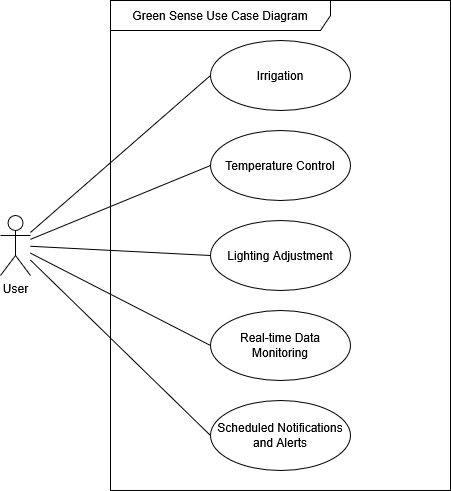

The diagram above was exported from draw.io. Its source (the exported page's mxGraphModel, read from the mxfile embedded in the PNG):
<mxGraphModel dx="954" dy="595" grid="1" gridSize="10" guides="1" tooltips="1" connect="1" arrows="1" fold="1" page="1" pageScale="1" pageWidth="827" pageHeight="1169" math="0" shadow="0">
  <root>
    <mxCell id="0" />
    <mxCell id="1" parent="0" />
    <mxCell id="2" style="rounded=0;orthogonalLoop=1;jettySize=auto;html=1;entryX=0;entryY=0.5;entryDx=0;entryDy=0;endArrow=none;startFill=0;" edge="1" source="7" target="10" parent="1">
      <mxGeometry relative="1" as="geometry" />
    </mxCell>
    <mxCell id="3" style="rounded=0;orthogonalLoop=1;jettySize=auto;html=1;entryX=0;entryY=0.5;entryDx=0;entryDy=0;endArrow=none;startFill=0;" edge="1" source="7" target="11" parent="1">
      <mxGeometry relative="1" as="geometry" />
    </mxCell>
    <mxCell id="4" style="rounded=0;orthogonalLoop=1;jettySize=auto;html=1;entryX=0;entryY=0.5;entryDx=0;entryDy=0;endArrow=none;startFill=0;" edge="1" source="7" target="12" parent="1">
      <mxGeometry relative="1" as="geometry" />
    </mxCell>
    <mxCell id="5" style="rounded=0;orthogonalLoop=1;jettySize=auto;html=1;entryX=0;entryY=0.5;entryDx=0;entryDy=0;endArrow=none;startFill=0;" edge="1" source="7" target="13" parent="1">
      <mxGeometry relative="1" as="geometry" />
    </mxCell>
    <mxCell id="6" style="rounded=0;orthogonalLoop=1;jettySize=auto;html=1;entryX=0;entryY=0.5;entryDx=0;entryDy=0;endArrow=none;startFill=0;" edge="1" source="7" target="9" parent="1">
      <mxGeometry relative="1" as="geometry" />
    </mxCell>
    <mxCell id="7" value="User" style="shape=umlActor;verticalLabelPosition=bottom;verticalAlign=top;html=1;" vertex="1" parent="1">
      <mxGeometry x="130" y="260" width="30" height="60" as="geometry" />
    </mxCell>
    <mxCell id="8" value="Green Sense Use Case Diagram" style="shape=umlFrame;whiteSpace=wrap;html=1;pointerEvents=0;recursiveResize=0;container=1;collapsible=0;width=220;height=30;" vertex="1" parent="1">
      <mxGeometry x="240" y="45" width="340" height="490" as="geometry" />
    </mxCell>
    <mxCell id="9" value="Irrigation" style="ellipse;whiteSpace=wrap;html=1;" vertex="1" parent="8">
      <mxGeometry x="100" y="40" width="140" height="70" as="geometry" />
    </mxCell>
    <mxCell id="10" value="Temperature Control" style="ellipse;whiteSpace=wrap;html=1;" vertex="1" parent="8">
      <mxGeometry x="100" y="130" width="140" height="70" as="geometry" />
    </mxCell>
    <mxCell id="11" value="Lighting Adjustment" style="ellipse;whiteSpace=wrap;html=1;" vertex="1" parent="8">
      <mxGeometry x="100" y="220" width="140" height="70" as="geometry" />
    </mxCell>
    <mxCell id="12" value="Real-time Data Monitoring" style="ellipse;whiteSpace=wrap;html=1;" vertex="1" parent="8">
      <mxGeometry x="100" y="310" width="140" height="70" as="geometry" />
    </mxCell>
    <mxCell id="13" value="Scheduled Notifications&lt;br&gt; and Alerts" style="ellipse;whiteSpace=wrap;html=1;" vertex="1" parent="8">
      <mxGeometry x="100" y="400" width="140" height="70" as="geometry" />
    </mxCell>
  </root>
</mxGraphModel>